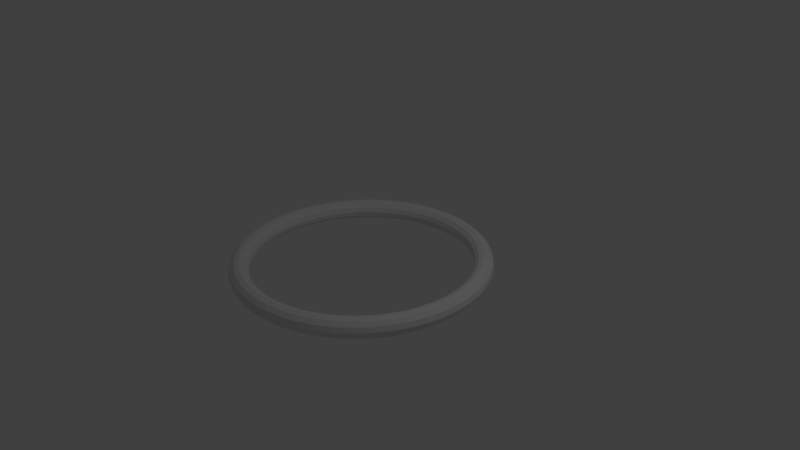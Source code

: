 # Source: Torus.blend  (saved by Blender 2.68.0; exported with 4.5.12 LTS)
import bpy
from mathutils import Matrix  # noqa: F401  (used for matrix-valued properties, if any)

bpy.ops.wm.read_factory_settings(use_empty=True)
scene = bpy.context.scene
scene.name = 'Scene'

# ---- collections
col_collection_1 = bpy.data.collections.new('Collection 1'); scene.collection.children.link(col_collection_1)

# ---- world
world_world = bpy.data.worlds.new('World'); scene.world = world_world
world_world.color = (0.05088, 0.05088, 0.05088)
world_world.use_sun_shadow = False
world_world.sun_shadow_jitter_overblur = 0.0
world_world.cycles.sampling_method = 'MANUAL'
world_world.cycles.sample_map_resolution = 256

# ---- cameras
cam_camera = bpy.data.cameras.new('Camera')
cam_camera.clip_end = 100.0
cam_camera.lens = 35.0
cam_camera.sensor_width = 32.0
cam_camera.sensor_height = 18.0
cam_camera.ortho_scale = 7.314
cam_camera.dof.focus_distance = 0.0
cam_camera.dof.aperture_fstop = 128.0

# ---- lights
light_lamp = bpy.data.lights.new('Lamp', 'POINT')
light_lamp.transmission_factor = 0.0
light_lamp.cutoff_distance = 30.0
light_lamp.energy = 100.0
light_lamp.shadow_buffer_clip_start = 1.001
light_lamp.shadow_soft_size = 0.1
light_lamp.shadow_maximum_resolution = 0.006
light_lamp.use_absolute_resolution = True
light_lamp.cycles.use_multiple_importance_sampling = False

# ---- meshes
me_torus = bpy.data.meshes.new('Torus')
me_torus.from_pydata([(1.681, 1.338e-08, -5.753e-11), (1.663, 1.306e-08, 0.06556), (1.615, 1.346e-08, 0.1127), (1.55, 1.338e-08, 0.1287), (1.486, 1.338e-08, 0.1103), (1.44, 1.338e-08, 0.06314), (1.424, 1.338e-08, -5.753e-11), (1.44, 1.338e-08, -0.06314), (1.486, 1.354e-08, -0.1103), (1.55, 1.338e-08, -0.1287), (1.615, 1.338e-08, -0.1127), (1.663, 1.306e-08, -0.06556), (1.667, 0.2194, -5.753e-11), (1.649, 0.2171, 0.06556), (1.601, 0.2108, 0.1127), (1.536, 0.2023, 0.1287), (1.473, 0.194, 0.1103), (1.428, 0.188, 0.06314), (1.412, 0.1858, -5.753e-11), (1.428, 0.188, -0.06314), (1.473, 0.194, -0.1103), (1.536, 0.2023, -0.1287), (1.601, 0.2108, -0.1127), (1.649, 0.2171, -0.06556), (1.624, 0.4351, -5.753e-11), (1.607, 0.4305, 0.06556), (1.56, 0.4179, 0.1127), (1.497, 0.4011, 0.1287), (1.435, 0.3846, 0.1103), (1.391, 0.3728, 0.06314), (1.375, 0.3685, -5.753e-11), (1.391, 0.3728, -0.06314), (1.435, 0.3846, -0.1103), (1.497, 0.4011, -0.1287), (1.56, 0.4179, -0.1127), (1.607, 0.4305, -0.06556), (1.553, 0.6433, -5.753e-11), (1.537, 0.6365, 0.06556), (1.492, 0.6179, 0.1127), (1.432, 0.593, 0.1287), (1.373, 0.5686, 0.1103), (1.331, 0.5511, 0.06314), (1.315, 0.5448, -5.753e-11), (1.331, 0.5511, -0.06314), (1.373, 0.5686, -0.1103), (1.432, 0.593, -0.1287), (1.492, 0.6179, -0.1127), (1.537, 0.6365, -0.06556), (1.456, 0.8406, -5.753e-11), (1.44, 0.8316, 0.06556), (1.398, 0.8074, 0.1127), (1.342, 0.7748, 0.1287), (1.287, 0.743, 0.1103), (1.247, 0.7201, 0.06314), (1.233, 0.7118, -5.753e-11), (1.247, 0.7201, -0.06314), (1.287, 0.743, -0.1103), (1.342, 0.7748, -0.1287), (1.398, 0.8074, -0.1127), (1.44, 0.8316, -0.06556), (1.334, 1.023, -5.753e-11), (1.32, 1.013, 0.06556), (1.281, 0.983, 0.1127), (1.229, 0.9433, 0.1287), (1.179, 0.9046, 0.1103), (1.143, 0.8767, 0.06314), (1.129, 0.8667, -5.753e-11), (1.143, 0.8767, -0.06314), (1.179, 0.9046, -0.1103), (1.229, 0.9433, -0.1287), (1.281, 0.983, -0.1127), (1.32, 1.013, -0.06556), (1.189, 1.189, -5.753e-11), (1.176, 1.176, 0.06556), (1.142, 1.142, 0.1127), (1.096, 1.096, 0.1287), (1.051, 1.051, 0.1103), (1.018, 1.018, 0.06314), (1.007, 1.007, -5.753e-11), (1.018, 1.018, -0.06314), (1.051, 1.051, -0.1103), (1.096, 1.096, -0.1287), (1.142, 1.142, -0.1127), (1.176, 1.176, -0.06556), (1.023, 1.334, -5.753e-11), (1.013, 1.32, 0.06556), (0.983, 1.281, 0.1127), (0.9433, 1.229, 0.1287), (0.9046, 1.179, 0.1103), (0.8767, 1.143, 0.06314), (0.8667, 1.129, -5.753e-11), (0.8767, 1.143, -0.06314), (0.9046, 1.179, -0.1103), (0.9433, 1.229, -0.1287), (0.983, 1.281, -0.1127), (1.013, 1.32, -0.06556), (0.8406, 1.456, -5.753e-11), (0.8316, 1.44, 0.06556), (0.8074, 1.398, 0.1127), (0.7748, 1.342, 0.1287), (0.743, 1.287, 0.1103), (0.7201, 1.247, 0.06314), (0.7118, 1.233, -5.753e-11), (0.7201, 1.247, -0.06314), (0.743, 1.287, -0.1103), (0.7748, 1.342, -0.1287), (0.8074, 1.398, -0.1127), (0.8316, 1.44, -0.06556), (0.6433, 1.553, -5.753e-11), (0.6365, 1.537, 0.06556), (0.6179, 1.492, 0.1127), (0.593, 1.432, 0.1287), (0.5686, 1.373, 0.1103), (0.5511, 1.331, 0.06314), (0.5448, 1.315, -5.753e-11), (0.5511, 1.331, -0.06314), (0.5686, 1.373, -0.1103), (0.593, 1.432, -0.1287), (0.6179, 1.492, -0.1127), (0.6365, 1.537, -0.06556), (0.4351, 1.624, -5.753e-11), (0.4305, 1.607, 0.06556), (0.4179, 1.56, 0.1127), (0.4011, 1.497, 0.1287), (0.3846, 1.435, 0.1103), (0.3728, 1.391, 0.06314), (0.3685, 1.375, -5.753e-11), (0.3728, 1.391, -0.06314), (0.3846, 1.435, -0.1103), (0.4011, 1.497, -0.1287), (0.4179, 1.56, -0.1127), (0.4305, 1.607, -0.06556), (0.2194, 1.667, -5.753e-11), (0.2171, 1.649, 0.06556), (0.2108, 1.601, 0.1127), (0.2023, 1.536, 0.1287), (0.194, 1.473, 0.1103), (0.188, 1.428, 0.06314), (0.1858, 1.412, -5.753e-11), (0.188, 1.428, -0.06314), (0.194, 1.473, -0.1103), (0.2023, 1.536, -0.1287), (0.2108, 1.601, -0.1127), (0.2171, 1.649, -0.06556), (1.533e-07, 1.681, -5.753e-11), (2.316e-07, 1.663, 0.06556), (2.252e-07, 1.615, 0.1127), (1.714e-07, 1.55, 0.1287), (1.777e-07, 1.486, 0.1103), (1.327e-07, 1.44, 0.06314), (1.739e-07, 1.424, -5.753e-11), (1.327e-07, 1.44, -0.06314), (1.777e-07, 1.486, -0.1103), (1.714e-07, 1.55, -0.1287), (2.252e-07, 1.615, -0.1127), (2.316e-07, 1.663, -0.06556), (-0.2194, 1.667, -5.753e-11), (-0.2171, 1.649, 0.06556), (-0.2108, 1.601, 0.1127), (-0.2023, 1.536, 0.1287), (-0.194, 1.473, 0.1103), (-0.188, 1.428, 0.06314), (-0.1858, 1.412, -5.753e-11), (-0.188, 1.428, -0.06314), (-0.194, 1.473, -0.1103), (-0.2023, 1.536, -0.1287), (-0.2108, 1.601, -0.1127), (-0.2171, 1.649, -0.06556), (-0.4351, 1.624, -5.753e-11), (-0.4305, 1.607, 0.06556), (-0.4179, 1.56, 0.1127), (-0.4011, 1.497, 0.1287), (-0.3846, 1.435, 0.1103), (-0.3728, 1.391, 0.06314), (-0.3685, 1.375, -5.753e-11), (-0.3728, 1.391, -0.06314), (-0.3846, 1.435, -0.1103), (-0.4011, 1.497, -0.1287), (-0.4179, 1.56, -0.1127), (-0.4305, 1.607, -0.06556), (-0.6433, 1.553, -5.753e-11), (-0.6365, 1.537, 0.06556), (-0.6179, 1.492, 0.1127), (-0.593, 1.432, 0.1287), (-0.5686, 1.373, 0.1103), (-0.5511, 1.331, 0.06314), (-0.5448, 1.315, -5.753e-11), (-0.5511, 1.331, -0.06314), (-0.5686, 1.373, -0.1103), (-0.593, 1.432, -0.1287), (-0.6179, 1.492, -0.1127), (-0.6365, 1.537, -0.06556), (-0.8406, 1.456, -5.753e-11), (-0.8316, 1.44, 0.06556), (-0.8074, 1.398, 0.1127), (-0.7748, 1.342, 0.1287), (-0.743, 1.287, 0.1103), (-0.7201, 1.247, 0.06314), (-0.7118, 1.233, -5.753e-11), (-0.7201, 1.247, -0.06314), (-0.743, 1.287, -0.1103), (-0.7748, 1.342, -0.1287), (-0.8074, 1.398, -0.1127), (-0.8316, 1.44, -0.06556), (-1.023, 1.334, -5.753e-11), (-1.013, 1.32, 0.06556), (-0.983, 1.281, 0.1127), (-0.9433, 1.229, 0.1287), (-0.9046, 1.179, 0.1103), (-0.8767, 1.143, 0.06314), (-0.8667, 1.129, -5.753e-11), (-0.8767, 1.143, -0.06314), (-0.9046, 1.179, -0.1103), (-0.9433, 1.229, -0.1287), (-0.983, 1.281, -0.1127), (-1.013, 1.32, -0.06556), (-1.189, 1.189, -5.753e-11), (-1.176, 1.176, 0.06556), (-1.142, 1.142, 0.1127), (-1.096, 1.096, 0.1287), (-1.051, 1.051, 0.1103), (-1.018, 1.018, 0.06314), (-1.007, 1.007, -5.753e-11), (-1.018, 1.018, -0.06314), (-1.051, 1.051, -0.1103), (-1.096, 1.096, -0.1287), (-1.142, 1.142, -0.1127), (-1.176, 1.176, -0.06556), (-1.334, 1.023, -5.753e-11), (-1.32, 1.013, 0.06556), (-1.281, 0.983, 0.1127), (-1.229, 0.9433, 0.1287), (-1.179, 0.9046, 0.1103), (-1.143, 0.8767, 0.06314), (-1.129, 0.8667, -5.753e-11), (-1.143, 0.8767, -0.06314), (-1.179, 0.9046, -0.1103), (-1.229, 0.9433, -0.1287), (-1.281, 0.983, -0.1127), (-1.32, 1.013, -0.06556), (-1.456, 0.8406, -5.753e-11), (-1.44, 0.8316, 0.06556), (-1.398, 0.8074, 0.1127), (-1.342, 0.7748, 0.1287), (-1.287, 0.743, 0.1103), (-1.247, 0.7201, 0.06314), (-1.233, 0.7118, -5.753e-11), (-1.247, 0.7201, -0.06314), (-1.287, 0.743, -0.1103), (-1.342, 0.7748, -0.1287), (-1.398, 0.8074, -0.1127), (-1.44, 0.8316, -0.06556), (-1.553, 0.6433, -5.753e-11), (-1.537, 0.6365, 0.06556), (-1.492, 0.6179, 0.1127), (-1.432, 0.593, 0.1287), (-1.373, 0.5686, 0.1103), (-1.331, 0.5511, 0.06314), (-1.315, 0.5448, -5.753e-11), (-1.331, 0.5511, -0.06314), (-1.373, 0.5686, -0.1103), (-1.432, 0.593, -0.1287), (-1.492, 0.6179, -0.1127), (-1.537, 0.6365, -0.06556), (-1.624, 0.4351, -5.753e-11), (-1.607, 0.4305, 0.06556), (-1.56, 0.4179, 0.1127), (-1.497, 0.4011, 0.1287), (-1.435, 0.3846, 0.1103), (-1.391, 0.3728, 0.06314), (-1.375, 0.3685, -5.753e-11), (-1.391, 0.3728, -0.06314), (-1.435, 0.3846, -0.1103), (-1.497, 0.4011, -0.1287), (-1.56, 0.4179, -0.1127), (-1.607, 0.4305, -0.06556), (-1.667, 0.2194, -5.753e-11), (-1.649, 0.2171, 0.06556), (-1.601, 0.2108, 0.1127), (-1.536, 0.2023, 0.1287), (-1.473, 0.194, 0.1103), (-1.428, 0.188, 0.06314), (-1.412, 0.1858, -5.753e-11), (-1.428, 0.188, -0.06314), (-1.473, 0.194, -0.1103), (-1.536, 0.2023, -0.1287), (-1.601, 0.2108, -0.1127), (-1.649, 0.2171, -0.06556), (-1.681, 1.721e-07, -5.753e-11), (-1.663, 1.685e-07, 0.06556), (-1.615, 1.601e-07, 0.1127), (-1.55, 1.49e-07, 0.1287), (-1.486, 1.378e-07, 0.1103), (-1.44, 1.286e-07, 0.06314), (-1.424, 1.265e-07, -5.753e-11), (-1.44, 1.286e-07, -0.06314), (-1.486, 1.378e-07, -0.1103), (-1.55, 1.49e-07, -0.1287), (-1.615, 1.603e-07, -0.1127), (-1.663, 1.685e-07, -0.06556), (-1.667, -0.2194, -5.753e-11), (-1.649, -0.2171, 0.06556), (-1.601, -0.2108, 0.1127), (-1.536, -0.2023, 0.1287), (-1.473, -0.194, 0.1103), (-1.428, -0.188, 0.06314), (-1.412, -0.1858, -5.753e-11), (-1.428, -0.188, -0.06314), (-1.473, -0.194, -0.1103), (-1.536, -0.2023, -0.1287), (-1.601, -0.2108, -0.1127), (-1.649, -0.2171, -0.06556), (-1.624, -0.4351, -5.753e-11), (-1.607, -0.4305, 0.06556), (-1.56, -0.4179, 0.1127), (-1.497, -0.4011, 0.1287), (-1.435, -0.3846, 0.1103), (-1.391, -0.3728, 0.06314), (-1.375, -0.3685, -5.753e-11), (-1.391, -0.3728, -0.06314), (-1.435, -0.3846, -0.1103), (-1.497, -0.4011, -0.1287), (-1.56, -0.4179, -0.1127), (-1.607, -0.4305, -0.06556), (-1.553, -0.6433, -5.753e-11), (-1.537, -0.6365, 0.06556), (-1.492, -0.6179, 0.1127), (-1.432, -0.593, 0.1287), (-1.373, -0.5686, 0.1103), (-1.331, -0.5511, 0.06314), (-1.315, -0.5448, -5.753e-11), (-1.331, -0.5511, -0.06314), (-1.373, -0.5686, -0.1103), (-1.432, -0.593, -0.1287), (-1.492, -0.6179, -0.1127), (-1.537, -0.6365, -0.06556), (-1.456, -0.8406, -5.753e-11), (-1.44, -0.8316, 0.06556), (-1.398, -0.8074, 0.1127), (-1.342, -0.7748, 0.1287), (-1.287, -0.743, 0.1103), (-1.247, -0.7201, 0.06314), (-1.233, -0.7118, -5.753e-11), (-1.247, -0.7201, -0.06314), (-1.287, -0.743, -0.1103), (-1.342, -0.7748, -0.1287), (-1.398, -0.8074, -0.1127), (-1.44, -0.8316, -0.06556), (-1.334, -1.023, -5.753e-11), (-1.32, -1.013, 0.06556), (-1.281, -0.983, 0.1127), (-1.229, -0.9433, 0.1287), (-1.179, -0.9046, 0.1103), (-1.143, -0.8767, 0.06314), (-1.129, -0.8667, -5.753e-11), (-1.143, -0.8767, -0.06314), (-1.179, -0.9046, -0.1103), (-1.229, -0.9433, -0.1287), (-1.281, -0.983, -0.1127), (-1.32, -1.013, -0.06556), (-1.189, -1.189, -5.753e-11), (-1.176, -1.176, 0.06556), (-1.142, -1.142, 0.1127), (-1.096, -1.096, 0.1287), (-1.051, -1.051, 0.1103), (-1.018, -1.018, 0.06314), (-1.007, -1.007, -5.753e-11), (-1.018, -1.018, -0.06314), (-1.051, -1.051, -0.1103), (-1.096, -1.096, -0.1287), (-1.142, -1.142, -0.1127), (-1.176, -1.176, -0.06556), (-1.023, -1.334, -5.753e-11), (-1.013, -1.32, 0.06556), (-0.983, -1.281, 0.1127), (-0.9433, -1.229, 0.1287), (-0.9046, -1.179, 0.1103), (-0.8767, -1.143, 0.06314), (-0.8667, -1.129, -5.753e-11), (-0.8767, -1.143, -0.06314), (-0.9046, -1.179, -0.1103), (-0.9433, -1.229, -0.1287), (-0.983, -1.281, -0.1127), (-1.013, -1.32, -0.06556), (-0.8406, -1.456, -5.753e-11), (-0.8316, -1.44, 0.06556), (-0.8074, -1.398, 0.1127), (-0.7748, -1.342, 0.1287), (-0.743, -1.287, 0.1103), (-0.7201, -1.247, 0.06314), (-0.7118, -1.233, -5.753e-11), (-0.7201, -1.247, -0.06314), (-0.743, -1.287, -0.1103), (-0.7748, -1.342, -0.1287), (-0.8074, -1.398, -0.1127), (-0.8316, -1.44, -0.06556), (-0.6433, -1.553, -5.753e-11), (-0.6365, -1.537, 0.06556), (-0.6179, -1.492, 0.1127), (-0.593, -1.432, 0.1287), (-0.5686, -1.373, 0.1103), (-0.5511, -1.331, 0.06314), (-0.5448, -1.315, -5.753e-11), (-0.5511, -1.331, -0.06314), (-0.5686, -1.373, -0.1103), (-0.593, -1.432, -0.1287), (-0.6179, -1.492, -0.1127), (-0.6365, -1.537, -0.06556), (-0.4351, -1.624, -5.753e-11), (-0.4305, -1.607, 0.06556), (-0.4179, -1.56, 0.1127), (-0.4011, -1.497, 0.1287), (-0.3846, -1.435, 0.1103), (-0.3728, -1.391, 0.06314), (-0.3685, -1.375, -5.753e-11), (-0.3728, -1.391, -0.06314), (-0.3846, -1.435, -0.1103), (-0.4011, -1.497, -0.1287), (-0.4179, -1.56, -0.1127), (-0.4305, -1.607, -0.06556), (-0.2194, -1.667, -5.753e-11), (-0.2171, -1.649, 0.06556), (-0.2108, -1.601, 0.1127), (-0.2023, -1.536, 0.1287), (-0.194, -1.473, 0.1103), (-0.188, -1.428, 0.06314), (-0.1858, -1.411, -5.753e-11), (-0.188, -1.428, -0.06314), (-0.194, -1.473, -0.1103), (-0.2023, -1.536, -0.1287), (-0.2108, -1.601, -0.1127), (-0.2171, -1.649, -0.06556), (2.184e-07, -1.681, -5.753e-11), (3.118e-07, -1.663, 0.06556), (2.932e-07, -1.615, 0.1127), (1.866e-07, -1.55, 0.1287), (1.393e-07, -1.486, 0.1103), (3.566e-08, -1.44, 0.06314), (4.825e-08, -1.424, -5.753e-11), (3.566e-08, -1.44, -0.06314), (1.392e-07, -1.486, -0.1103), (1.866e-07, -1.55, -0.1287), (2.931e-07, -1.615, -0.1127), (3.118e-07, -1.663, -0.06556), (0.2194, -1.667, -5.753e-11), (0.2171, -1.649, 0.06556), (0.2108, -1.601, 0.1127), (0.2023, -1.536, 0.1287), (0.194, -1.473, 0.1103), (0.188, -1.428, 0.06314), (0.1858, -1.412, -5.753e-11), (0.188, -1.428, -0.06314), (0.194, -1.473, -0.1103), (0.2023, -1.536, -0.1287), (0.2108, -1.601, -0.1127), (0.2171, -1.649, -0.06556), (0.4351, -1.624, -5.753e-11), (0.4305, -1.607, 0.06556), (0.4179, -1.56, 0.1127), (0.4011, -1.497, 0.1287), (0.3846, -1.435, 0.1103), (0.3728, -1.391, 0.06314), (0.3685, -1.375, -5.753e-11), (0.3728, -1.391, -0.06314), (0.3846, -1.435, -0.1103), (0.4011, -1.497, -0.1287), (0.4179, -1.56, -0.1127), (0.4305, -1.607, -0.06556), (0.6433, -1.553, -5.753e-11), (0.6365, -1.537, 0.06556), (0.6179, -1.492, 0.1127), (0.593, -1.432, 0.1287), (0.5686, -1.373, 0.1103), (0.5511, -1.331, 0.06314), (0.5448, -1.315, -5.753e-11), (0.5511, -1.331, -0.06314), (0.5686, -1.373, -0.1103), (0.593, -1.432, -0.1287), (0.6179, -1.492, -0.1127), (0.6365, -1.537, -0.06556), (0.8406, -1.456, -5.753e-11), (0.8316, -1.44, 0.06556), (0.8074, -1.398, 0.1127), (0.7748, -1.342, 0.1287), (0.743, -1.287, 0.1103), (0.7201, -1.247, 0.06314), (0.7118, -1.233, -5.753e-11), (0.7201, -1.247, -0.06314), (0.743, -1.287, -0.1103), (0.7748, -1.342, -0.1287), (0.8074, -1.398, -0.1127), (0.8316, -1.44, -0.06556), (1.023, -1.334, -5.753e-11), (1.013, -1.32, 0.06556), (0.983, -1.281, 0.1127), (0.9433, -1.229, 0.1287), (0.9046, -1.179, 0.1103), (0.8767, -1.143, 0.06314), (0.8667, -1.129, -5.753e-11), (0.8767, -1.143, -0.06314), (0.9046, -1.179, -0.1103), (0.9433, -1.229, -0.1287), (0.983, -1.281, -0.1127), (1.013, -1.32, -0.06556), (1.189, -1.189, -5.753e-11), (1.176, -1.176, 0.06556), (1.142, -1.142, 0.1127), (1.096, -1.096, 0.1287), (1.051, -1.051, 0.1103), (1.018, -1.018, 0.06314), (1.007, -1.007, -5.753e-11), (1.018, -1.018, -0.06314), (1.051, -1.051, -0.1103), (1.096, -1.096, -0.1287), (1.142, -1.142, -0.1127), (1.176, -1.176, -0.06556), (1.334, -1.023, -5.753e-11), (1.32, -1.013, 0.06556), (1.281, -0.983, 0.1127), (1.229, -0.9433, 0.1287), (1.179, -0.9046, 0.1103), (1.143, -0.8767, 0.06314), (1.129, -0.8667, -5.753e-11), (1.143, -0.8767, -0.06314), (1.179, -0.9046, -0.1103), (1.229, -0.9433, -0.1287), (1.281, -0.983, -0.1127), (1.32, -1.013, -0.06556), (1.456, -0.8406, -5.753e-11), (1.44, -0.8316, 0.06556), (1.398, -0.8074, 0.1127), (1.342, -0.7748, 0.1287), (1.287, -0.743, 0.1103), (1.247, -0.7201, 0.06314), (1.233, -0.7118, -5.753e-11), (1.247, -0.7201, -0.06314), (1.287, -0.743, -0.1103), (1.342, -0.7748, -0.1287), (1.398, -0.8074, -0.1127), (1.44, -0.8316, -0.06556), (1.553, -0.6433, -5.753e-11), (1.537, -0.6365, 0.06556), (1.492, -0.6179, 0.1127), (1.432, -0.593, 0.1287), (1.373, -0.5686, 0.1103), (1.331, -0.5511, 0.06314), (1.315, -0.5448, -5.753e-11), (1.331, -0.5511, -0.06314), (1.373, -0.5686, -0.1103), (1.432, -0.593, -0.1287), (1.492, -0.6179, -0.1127), (1.537, -0.6365, -0.06556), (1.624, -0.4351, -5.753e-11), (1.607, -0.4305, 0.06556), (1.56, -0.4179, 0.1127), (1.497, -0.4011, 0.1287), (1.435, -0.3846, 0.1103), (1.391, -0.3728, 0.06314), (1.375, -0.3685, -5.753e-11), (1.391, -0.3728, -0.06314), (1.435, -0.3846, -0.1103), (1.497, -0.4011, -0.1287), (1.56, -0.4179, -0.1127), (1.607, -0.4305, -0.06556), (1.667, -0.2194, -5.753e-11), (1.649, -0.2171, 0.06556), (1.601, -0.2108, 0.1127), (1.536, -0.2023, 0.1287), (1.473, -0.194, 0.1103), (1.428, -0.188, 0.06314), (1.412, -0.1858, -5.753e-11), (1.428, -0.188, -0.06314), (1.473, -0.194, -0.1103), (1.536, -0.2023, -0.1287), (1.601, -0.2108, -0.1127), (1.649, -0.2171, -0.06556)], [], [(0, 12, 13, 1), (1, 13, 14, 2), (2, 14, 15, 3), (3, 15, 16, 4), (4, 16, 17, 5), (5, 17, 18, 6), (6, 18, 19, 7), (7, 19, 20, 8), (8, 20, 21, 9), (9, 21, 22, 10), (10, 22, 23, 11), (0, 11, 23, 12), (12, 24, 25, 13), (13, 25, 26, 14), (14, 26, 27, 15), (15, 27, 28, 16), (16, 28, 29, 17), (17, 29, 30, 18), (18, 30, 31, 19), (19, 31, 32, 20), (20, 32, 33, 21), (21, 33, 34, 22), (22, 34, 35, 23), (23, 35, 24, 12), (24, 36, 37, 25), (25, 37, 38, 26), (26, 38, 39, 27), (27, 39, 40, 28), (28, 40, 41, 29), (29, 41, 42, 30), (30, 42, 43, 31), (31, 43, 44, 32), (32, 44, 45, 33), (33, 45, 46, 34), (34, 46, 47, 35), (35, 47, 36, 24), (36, 48, 49, 37), (37, 49, 50, 38), (38, 50, 51, 39), (39, 51, 52, 40), (40, 52, 53, 41), (41, 53, 54, 42), (42, 54, 55, 43), (43, 55, 56, 44), (44, 56, 57, 45), (45, 57, 58, 46), (46, 58, 59, 47), (47, 59, 48, 36), (48, 60, 61, 49), (49, 61, 62, 50), (50, 62, 63, 51), (51, 63, 64, 52), (52, 64, 65, 53), (53, 65, 66, 54), (54, 66, 67, 55), (55, 67, 68, 56), (56, 68, 69, 57), (57, 69, 70, 58), (58, 70, 71, 59), (59, 71, 60, 48), (60, 72, 73, 61), (61, 73, 74, 62), (62, 74, 75, 63), (63, 75, 76, 64), (64, 76, 77, 65), (65, 77, 78, 66), (66, 78, 79, 67), (67, 79, 80, 68), (68, 80, 81, 69), (69, 81, 82, 70), (70, 82, 83, 71), (71, 83, 72, 60), (72, 84, 85, 73), (73, 85, 86, 74), (74, 86, 87, 75), (75, 87, 88, 76), (76, 88, 89, 77), (77, 89, 90, 78), (78, 90, 91, 79), (79, 91, 92, 80), (80, 92, 93, 81), (81, 93, 94, 82), (82, 94, 95, 83), (83, 95, 84, 72), (84, 96, 97, 85), (85, 97, 98, 86), (86, 98, 99, 87), (87, 99, 100, 88), (88, 100, 101, 89), (89, 101, 102, 90), (90, 102, 103, 91), (91, 103, 104, 92), (92, 104, 105, 93), (93, 105, 106, 94), (94, 106, 107, 95), (95, 107, 96, 84), (96, 108, 109, 97), (97, 109, 110, 98), (98, 110, 111, 99), (99, 111, 112, 100), (100, 112, 113, 101), (101, 113, 114, 102), (102, 114, 115, 103), (103, 115, 116, 104), (104, 116, 117, 105), (105, 117, 118, 106), (106, 118, 119, 107), (107, 119, 108, 96), (108, 120, 121, 109), (109, 121, 122, 110), (110, 122, 123, 111), (111, 123, 124, 112), (112, 124, 125, 113), (113, 125, 126, 114), (114, 126, 127, 115), (115, 127, 128, 116), (116, 128, 129, 117), (117, 129, 130, 118), (118, 130, 131, 119), (119, 131, 120, 108), (120, 132, 133, 121), (121, 133, 134, 122), (122, 134, 135, 123), (123, 135, 136, 124), (124, 136, 137, 125), (125, 137, 138, 126), (126, 138, 139, 127), (127, 139, 140, 128), (128, 140, 141, 129), (129, 141, 142, 130), (130, 142, 143, 131), (131, 143, 132, 120), (132, 144, 145, 133), (133, 145, 146, 134), (134, 146, 147, 135), (135, 147, 148, 136), (136, 148, 149, 137), (137, 149, 150, 138), (138, 150, 151, 139), (139, 151, 152, 140), (140, 152, 153, 141), (141, 153, 154, 142), (142, 154, 155, 143), (143, 155, 144, 132), (144, 156, 157, 145), (145, 157, 158, 146), (146, 158, 159, 147), (147, 159, 160, 148), (148, 160, 161, 149), (149, 161, 162, 150), (150, 162, 163, 151), (151, 163, 164, 152), (152, 164, 165, 153), (153, 165, 166, 154), (154, 166, 167, 155), (155, 167, 156, 144), (156, 168, 169, 157), (157, 169, 170, 158), (158, 170, 171, 159), (159, 171, 172, 160), (160, 172, 173, 161), (161, 173, 174, 162), (162, 174, 175, 163), (163, 175, 176, 164), (164, 176, 177, 165), (165, 177, 178, 166), (166, 178, 179, 167), (167, 179, 168, 156), (168, 180, 181, 169), (169, 181, 182, 170), (170, 182, 183, 171), (171, 183, 184, 172), (172, 184, 185, 173), (173, 185, 186, 174), (174, 186, 187, 175), (175, 187, 188, 176), (176, 188, 189, 177), (177, 189, 190, 178), (178, 190, 191, 179), (179, 191, 180, 168), (180, 192, 193, 181), (181, 193, 194, 182), (182, 194, 195, 183), (183, 195, 196, 184), (184, 196, 197, 185), (185, 197, 198, 186), (186, 198, 199, 187), (187, 199, 200, 188), (188, 200, 201, 189), (189, 201, 202, 190), (190, 202, 203, 191), (191, 203, 192, 180), (192, 204, 205, 193), (193, 205, 206, 194), (194, 206, 207, 195), (195, 207, 208, 196), (196, 208, 209, 197), (197, 209, 210, 198), (198, 210, 211, 199), (199, 211, 212, 200), (200, 212, 213, 201), (201, 213, 214, 202), (202, 214, 215, 203), (203, 215, 204, 192), (204, 216, 217, 205), (205, 217, 218, 206), (206, 218, 219, 207), (207, 219, 220, 208), (208, 220, 221, 209), (209, 221, 222, 210), (210, 222, 223, 211), (211, 223, 224, 212), (212, 224, 225, 213), (213, 225, 226, 214), (214, 226, 227, 215), (215, 227, 216, 204), (216, 228, 229, 217), (217, 229, 230, 218), (218, 230, 231, 219), (219, 231, 232, 220), (220, 232, 233, 221), (221, 233, 234, 222), (222, 234, 235, 223), (223, 235, 236, 224), (224, 236, 237, 225), (225, 237, 238, 226), (226, 238, 239, 227), (227, 239, 228, 216), (228, 240, 241, 229), (229, 241, 242, 230), (230, 242, 243, 231), (231, 243, 244, 232), (232, 244, 245, 233), (233, 245, 246, 234), (234, 246, 247, 235), (235, 247, 248, 236), (236, 248, 249, 237), (237, 249, 250, 238), (238, 250, 251, 239), (239, 251, 240, 228), (240, 252, 253, 241), (241, 253, 254, 242), (242, 254, 255, 243), (243, 255, 256, 244), (244, 256, 257, 245), (245, 257, 258, 246), (246, 258, 259, 247), (247, 259, 260, 248), (248, 260, 261, 249), (249, 261, 262, 250), (250, 262, 263, 251), (251, 263, 252, 240), (252, 264, 265, 253), (253, 265, 266, 254), (254, 266, 267, 255), (255, 267, 268, 256), (256, 268, 269, 257), (257, 269, 270, 258), (258, 270, 271, 259), (259, 271, 272, 260), (260, 272, 273, 261), (261, 273, 274, 262), (262, 274, 275, 263), (263, 275, 264, 252), (264, 276, 277, 265), (265, 277, 278, 266), (266, 278, 279, 267), (267, 279, 280, 268), (268, 280, 281, 269), (269, 281, 282, 270), (270, 282, 283, 271), (271, 283, 284, 272), (272, 284, 285, 273), (273, 285, 286, 274), (274, 286, 287, 275), (275, 287, 276, 264), (276, 288, 289, 277), (277, 289, 290, 278), (278, 290, 291, 279), (279, 291, 292, 280), (280, 292, 293, 281), (281, 293, 294, 282), (282, 294, 295, 283), (283, 295, 296, 284), (284, 296, 297, 285), (285, 297, 298, 286), (286, 298, 299, 287), (287, 299, 288, 276), (288, 300, 301, 289), (289, 301, 302, 290), (290, 302, 303, 291), (291, 303, 304, 292), (292, 304, 305, 293), (293, 305, 306, 294), (294, 306, 307, 295), (295, 307, 308, 296), (296, 308, 309, 297), (297, 309, 310, 298), (298, 310, 311, 299), (299, 311, 300, 288), (300, 312, 313, 301), (301, 313, 314, 302), (302, 314, 315, 303), (303, 315, 316, 304), (304, 316, 317, 305), (305, 317, 318, 306), (306, 318, 319, 307), (307, 319, 320, 308), (308, 320, 321, 309), (309, 321, 322, 310), (310, 322, 323, 311), (311, 323, 312, 300), (312, 324, 325, 313), (313, 325, 326, 314), (314, 326, 327, 315), (315, 327, 328, 316), (316, 328, 329, 317), (317, 329, 330, 318), (318, 330, 331, 319), (319, 331, 332, 320), (320, 332, 333, 321), (321, 333, 334, 322), (322, 334, 335, 323), (323, 335, 324, 312), (324, 336, 337, 325), (325, 337, 338, 326), (326, 338, 339, 327), (327, 339, 340, 328), (328, 340, 341, 329), (329, 341, 342, 330), (330, 342, 343, 331), (331, 343, 344, 332), (332, 344, 345, 333), (333, 345, 346, 334), (334, 346, 347, 335), (335, 347, 336, 324), (336, 348, 349, 337), (337, 349, 350, 338), (338, 350, 351, 339), (339, 351, 352, 340), (340, 352, 353, 341), (341, 353, 354, 342), (342, 354, 355, 343), (343, 355, 356, 344), (344, 356, 357, 345), (345, 357, 358, 346), (346, 358, 359, 347), (347, 359, 348, 336), (348, 360, 361, 349), (349, 361, 362, 350), (350, 362, 363, 351), (351, 363, 364, 352), (352, 364, 365, 353), (353, 365, 366, 354), (354, 366, 367, 355), (355, 367, 368, 356), (356, 368, 369, 357), (357, 369, 370, 358), (358, 370, 371, 359), (359, 371, 360, 348), (360, 372, 373, 361), (361, 373, 374, 362), (362, 374, 375, 363), (363, 375, 376, 364), (364, 376, 377, 365), (365, 377, 378, 366), (366, 378, 379, 367), (367, 379, 380, 368), (368, 380, 381, 369), (369, 381, 382, 370), (370, 382, 383, 371), (371, 383, 372, 360), (372, 384, 385, 373), (373, 385, 386, 374), (374, 386, 387, 375), (375, 387, 388, 376), (376, 388, 389, 377), (377, 389, 390, 378), (378, 390, 391, 379), (379, 391, 392, 380), (380, 392, 393, 381), (381, 393, 394, 382), (382, 394, 395, 383), (383, 395, 384, 372), (384, 396, 397, 385), (385, 397, 398, 386), (386, 398, 399, 387), (387, 399, 400, 388), (388, 400, 401, 389), (389, 401, 402, 390), (390, 402, 403, 391), (391, 403, 404, 392), (392, 404, 405, 393), (393, 405, 406, 394), (394, 406, 407, 395), (395, 407, 396, 384), (396, 408, 409, 397), (397, 409, 410, 398), (398, 410, 411, 399), (399, 411, 412, 400), (400, 412, 413, 401), (401, 413, 414, 402), (402, 414, 415, 403), (403, 415, 416, 404), (404, 416, 417, 405), (405, 417, 418, 406), (406, 418, 419, 407), (407, 419, 408, 396), (408, 420, 421, 409), (409, 421, 422, 410), (410, 422, 423, 411), (411, 423, 424, 412), (412, 424, 425, 413), (413, 425, 426, 414), (414, 426, 427, 415), (415, 427, 428, 416), (416, 428, 429, 417), (417, 429, 430, 418), (418, 430, 431, 419), (419, 431, 420, 408), (420, 432, 433, 421), (421, 433, 434, 422), (422, 434, 435, 423), (423, 435, 436, 424), (424, 436, 437, 425), (425, 437, 438, 426), (426, 438, 439, 427), (427, 439, 440, 428), (428, 440, 441, 429), (429, 441, 442, 430), (430, 442, 443, 431), (431, 443, 432, 420), (432, 444, 445, 433), (433, 445, 446, 434), (434, 446, 447, 435), (435, 447, 448, 436), (436, 448, 449, 437), (437, 449, 450, 438), (438, 450, 451, 439), (439, 451, 452, 440), (440, 452, 453, 441), (441, 453, 454, 442), (442, 454, 455, 443), (443, 455, 444, 432), (444, 456, 457, 445), (445, 457, 458, 446), (446, 458, 459, 447), (447, 459, 460, 448), (448, 460, 461, 449), (449, 461, 462, 450), (450, 462, 463, 451), (451, 463, 464, 452), (452, 464, 465, 453), (453, 465, 466, 454), (454, 466, 467, 455), (455, 467, 456, 444), (456, 468, 469, 457), (457, 469, 470, 458), (458, 470, 471, 459), (459, 471, 472, 460), (460, 472, 473, 461), (461, 473, 474, 462), (462, 474, 475, 463), (463, 475, 476, 464), (464, 476, 477, 465), (465, 477, 478, 466), (466, 478, 479, 467), (467, 479, 468, 456), (468, 480, 481, 469), (469, 481, 482, 470), (470, 482, 483, 471), (471, 483, 484, 472), (472, 484, 485, 473), (473, 485, 486, 474), (474, 486, 487, 475), (475, 487, 488, 476), (476, 488, 489, 477), (477, 489, 490, 478), (478, 490, 491, 479), (479, 491, 480, 468), (480, 492, 493, 481), (481, 493, 494, 482), (482, 494, 495, 483), (483, 495, 496, 484), (484, 496, 497, 485), (485, 497, 498, 486), (486, 498, 499, 487), (487, 499, 500, 488), (488, 500, 501, 489), (489, 501, 502, 490), (490, 502, 503, 491), (491, 503, 492, 480), (492, 504, 505, 493), (493, 505, 506, 494), (494, 506, 507, 495), (495, 507, 508, 496), (496, 508, 509, 497), (497, 509, 510, 498), (498, 510, 511, 499), (499, 511, 512, 500), (500, 512, 513, 501), (501, 513, 514, 502), (502, 514, 515, 503), (503, 515, 504, 492), (504, 516, 517, 505), (505, 517, 518, 506), (506, 518, 519, 507), (507, 519, 520, 508), (508, 520, 521, 509), (509, 521, 522, 510), (510, 522, 523, 511), (511, 523, 524, 512), (512, 524, 525, 513), (513, 525, 526, 514), (514, 526, 527, 515), (515, 527, 516, 504), (516, 528, 529, 517), (517, 529, 530, 518), (518, 530, 531, 519), (519, 531, 532, 520), (520, 532, 533, 521), (521, 533, 534, 522), (522, 534, 535, 523), (523, 535, 536, 524), (524, 536, 537, 525), (525, 537, 538, 526), (526, 538, 539, 527), (527, 539, 528, 516), (528, 540, 541, 529), (529, 541, 542, 530), (530, 542, 543, 531), (531, 543, 544, 532), (532, 544, 545, 533), (533, 545, 546, 534), (534, 546, 547, 535), (535, 547, 548, 536), (536, 548, 549, 537), (537, 549, 550, 538), (538, 550, 551, 539), (539, 551, 540, 528), (540, 552, 553, 541), (541, 553, 554, 542), (542, 554, 555, 543), (543, 555, 556, 544), (544, 556, 557, 545), (545, 557, 558, 546), (546, 558, 559, 547), (547, 559, 560, 548), (548, 560, 561, 549), (549, 561, 562, 550), (550, 562, 563, 551), (551, 563, 552, 540), (552, 564, 565, 553), (553, 565, 566, 554), (554, 566, 567, 555), (555, 567, 568, 556), (556, 568, 569, 557), (557, 569, 570, 558), (558, 570, 571, 559), (559, 571, 572, 560), (560, 572, 573, 561), (561, 573, 574, 562), (562, 574, 575, 563), (563, 575, 564, 552), (564, 0, 1, 565), (565, 1, 2, 566), (566, 2, 3, 567), (567, 3, 4, 568), (568, 4, 5, 569), (569, 5, 6, 570), (570, 6, 7, 571), (571, 7, 8, 572), (572, 8, 9, 573), (573, 9, 10, 574), (574, 10, 11, 575), (575, 11, 0, 564)])
me_torus.use_remesh_preserve_volume = False
me_torus.use_remesh_preserve_attributes = False
me_torus.use_mirror_vertex_groups = False
me_torus.update()

# ---- curves / text
cu_surftorus = bpy.data.curves.new('SurfTorus', 'CURVE')
cu_surftorus.dimensions = '2D'
cu_surftorus.use_path_clamp = True
cu_surftorus.bevel_resolution = 0
cu_surftorus.resolution_u = 4
cu_surftorus.resolution_v = 4
cu_surftorus.fill_mode = 'BOTH'

# ---- objects
ob_torus = bpy.data.objects.new('Torus', me_torus)
ob_surftorus = bpy.data.objects.new('SurfTorus', cu_surftorus)
ob_lamp = bpy.data.objects.new('Lamp', light_lamp)
ob_camera = bpy.data.objects.new('Camera', cam_camera)

# ---- transforms, parenting, visibility, modifiers, constraints
ob_torus.location = (-0.01495, -0.1888, -0.02624)
ob_torus.lineart.crease_threshold = 0.0
ob_surftorus.location = (0.0, 0.0, 0.0)
ob_surftorus.empty_image_offset = (0.0, 0.0)
ob_surftorus.lineart.crease_threshold = 0.0
ob_lamp.location = (4.076, 1.005, 5.904)
ob_lamp.rotation_euler = (0.6503, 0.05522, 1.866)
ob_lamp.lock_rotations_4d = False
ob_lamp.empty_display_type = 'ARROWS'
ob_lamp.color = (0.0, 0.0, 0.0, 0.0)
ob_lamp.lineart.crease_threshold = 0.0
ob_camera.location = (7.481, -6.508, 5.344)
ob_camera.rotation_euler = (1.109, 0.01082, 0.8149)
ob_camera.lock_rotations_4d = False
ob_camera.empty_display_type = 'ARROWS'
ob_camera.color = (0.0, 0.0, 0.0, 0.0)
ob_camera.display_type = 'WIRE'
ob_camera.lineart.crease_threshold = 0.0

# ---- collection membership
col_collection_1.objects.link(ob_torus)
col_collection_1.objects.link(ob_surftorus)
col_collection_1.objects.link(ob_lamp)
col_collection_1.objects.link(ob_camera)

# ---- scene / render settings (as saved in the file)
scene.camera = ob_camera
scene.frame_start = 1; scene.frame_end = 250; scene.frame_set(1)
scene.render.engine = 'BLENDER_EEVEE_NEXT'
scene.render.image_settings.color_mode = 'RGB'
scene.render.image_settings.compression = 90
scene.render.resolution_percentage = 50
scene.render.dither_intensity = 0.0
scene.cycles.use_denoising = False
scene.cycles.samples = 10
scene.cycles.sampling_pattern = 'TABULATED_SOBOL'
scene.cycles.light_sampling_threshold = 0.0
scene.cycles.use_adaptive_sampling = False
scene.cycles.use_light_tree = False
scene.cycles.blur_glossy = 0.0
scene.cycles.volume_bounces = 1
scene.cycles.pixel_filter_type = 'GAUSSIAN'
scene.cycles.sample_clamp_indirect = 0.0
scene.view_settings.view_transform = 'Standard'
bpy.context.view_layer.update()

